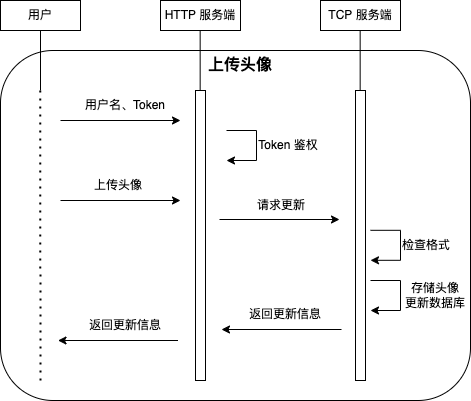

The diagram above was exported from draw.io. Its source (the exported page's mxGraphModel, read from the mxfile embedded in the PNG):
<mxGraphModel dx="1002" dy="660" grid="1" gridSize="10" guides="1" tooltips="1" connect="1" arrows="1" fold="1" page="1" pageScale="1" pageWidth="827" pageHeight="1169" math="0" shadow="0">
  <root>
    <mxCell id="0" />
    <mxCell id="1" parent="0" />
    <mxCell id="Rl7atgu2kCCc9QGj5YTV-1" value="" style="rounded=1;whiteSpace=wrap;html=1;" parent="1" vertex="1">
      <mxGeometry x="190" y="200" width="470" height="350" as="geometry" />
    </mxCell>
    <mxCell id="cC0eoxSxFfgibRKJ0NuW-64" value="" style="edgeStyle=elbowEdgeStyle;elbow=horizontal;endArrow=classic;html=1;rounded=0;strokeWidth=1;" parent="1" edge="1">
      <mxGeometry width="50" height="50" relative="1" as="geometry">
        <mxPoint x="560" y="430" as="sourcePoint" />
        <mxPoint x="560" y="460" as="targetPoint" />
        <Array as="points">
          <mxPoint x="590" y="450" />
        </Array>
      </mxGeometry>
    </mxCell>
    <mxCell id="cC0eoxSxFfgibRKJ0NuW-65" value="存储头像&lt;br&gt;更新数据库" style="text;html=1;strokeColor=none;fillColor=none;align=center;verticalAlign=middle;whiteSpace=wrap;rounded=0;" parent="1" vertex="1">
      <mxGeometry x="590" y="430" width="70" height="30" as="geometry" />
    </mxCell>
    <mxCell id="cC0eoxSxFfgibRKJ0NuW-66" value="" style="endArrow=classic;html=1;rounded=0;strokeWidth=1;" parent="1" edge="1">
      <mxGeometry width="50" height="50" relative="1" as="geometry">
        <mxPoint x="409.0000000000001" y="368.9999999999999" as="sourcePoint" />
        <mxPoint x="529" y="368.9999999999999" as="targetPoint" />
      </mxGeometry>
    </mxCell>
    <mxCell id="cC0eoxSxFfgibRKJ0NuW-67" value="请求更新" style="text;html=1;strokeColor=none;fillColor=none;align=center;verticalAlign=middle;whiteSpace=wrap;rounded=0;dashed=1;" parent="1" vertex="1">
      <mxGeometry x="441" y="340" width="60" height="30" as="geometry" />
    </mxCell>
    <mxCell id="cC0eoxSxFfgibRKJ0NuW-68" value="" style="edgeStyle=elbowEdgeStyle;elbow=horizontal;endArrow=classic;html=1;rounded=0;strokeWidth=1;" parent="1" edge="1">
      <mxGeometry width="50" height="50" relative="1" as="geometry">
        <mxPoint x="560" y="379.81" as="sourcePoint" />
        <mxPoint x="560" y="409.80999999999995" as="targetPoint" />
        <Array as="points">
          <mxPoint x="590" y="399.81" />
        </Array>
      </mxGeometry>
    </mxCell>
    <mxCell id="cC0eoxSxFfgibRKJ0NuW-69" value="检查格式" style="text;html=1;strokeColor=none;fillColor=none;align=center;verticalAlign=middle;whiteSpace=wrap;rounded=0;" parent="1" vertex="1">
      <mxGeometry x="586" y="379.81" width="60" height="30" as="geometry" />
    </mxCell>
    <mxCell id="cC0eoxSxFfgibRKJ0NuW-85" value="" style="endArrow=classic;html=1;rounded=0;strokeWidth=1;" parent="1" edge="1">
      <mxGeometry width="50" height="50" relative="1" as="geometry">
        <mxPoint x="531" y="479" as="sourcePoint" />
        <mxPoint x="411" y="479" as="targetPoint" />
      </mxGeometry>
    </mxCell>
    <mxCell id="cC0eoxSxFfgibRKJ0NuW-86" value="返回更新信息" style="text;html=1;strokeColor=none;fillColor=none;align=center;verticalAlign=middle;whiteSpace=wrap;rounded=0;dashed=1;" parent="1" vertex="1">
      <mxGeometry x="435" y="449" width="80" height="30" as="geometry" />
    </mxCell>
    <mxCell id="cC0eoxSxFfgibRKJ0NuW-87" value="" style="endArrow=classic;html=1;rounded=0;strokeWidth=1;" parent="1" edge="1">
      <mxGeometry width="50" height="50" relative="1" as="geometry">
        <mxPoint x="367.5" y="490" as="sourcePoint" />
        <mxPoint x="247.5" y="490" as="targetPoint" />
      </mxGeometry>
    </mxCell>
    <mxCell id="cC0eoxSxFfgibRKJ0NuW-88" value="返回更新信息" style="text;html=1;strokeColor=none;fillColor=none;align=center;verticalAlign=middle;whiteSpace=wrap;rounded=0;dashed=1;" parent="1" vertex="1">
      <mxGeometry x="275" y="460" width="80" height="30" as="geometry" />
    </mxCell>
    <mxCell id="cSP8_FjSUcxIQl4-STNy-3" value="" style="endArrow=classic;html=1;rounded=0;strokeWidth=1;" parent="1" edge="1">
      <mxGeometry width="50" height="50" relative="1" as="geometry">
        <mxPoint x="250" y="270" as="sourcePoint" />
        <mxPoint x="370" y="270" as="targetPoint" />
      </mxGeometry>
    </mxCell>
    <mxCell id="cSP8_FjSUcxIQl4-STNy-4" value="用户名、Token" style="text;html=1;strokeColor=none;fillColor=none;align=center;verticalAlign=middle;whiteSpace=wrap;rounded=0;" parent="1" vertex="1">
      <mxGeometry x="270" y="240" width="90" height="30" as="geometry" />
    </mxCell>
    <mxCell id="cSP8_FjSUcxIQl4-STNy-5" value="" style="edgeStyle=elbowEdgeStyle;elbow=horizontal;endArrow=classic;html=1;rounded=0;strokeWidth=1;" parent="1" edge="1">
      <mxGeometry width="50" height="50" relative="1" as="geometry">
        <mxPoint x="416" y="280" as="sourcePoint" />
        <mxPoint x="416" y="310" as="targetPoint" />
        <Array as="points">
          <mxPoint x="446" y="300" />
        </Array>
      </mxGeometry>
    </mxCell>
    <mxCell id="cSP8_FjSUcxIQl4-STNy-6" value="Token 鉴权" style="text;html=1;strokeColor=none;fillColor=none;align=center;verticalAlign=middle;whiteSpace=wrap;rounded=0;" parent="1" vertex="1">
      <mxGeometry x="446" y="280" width="64" height="30" as="geometry" />
    </mxCell>
    <mxCell id="cSP8_FjSUcxIQl4-STNy-9" value="" style="rounded=0;whiteSpace=wrap;html=1;" parent="1" vertex="1">
      <mxGeometry x="385" y="240" width="10" height="290" as="geometry" />
    </mxCell>
    <mxCell id="cSP8_FjSUcxIQl4-STNy-10" value="" style="rounded=0;whiteSpace=wrap;html=1;" parent="1" vertex="1">
      <mxGeometry x="545" y="240" width="10" height="290" as="geometry" />
    </mxCell>
    <mxCell id="cSP8_FjSUcxIQl4-STNy-11" value="" style="endArrow=none;dashed=1;html=1;dashPattern=1 3;strokeWidth=2;rounded=0;" parent="1" edge="1">
      <mxGeometry width="50" height="50" relative="1" as="geometry">
        <mxPoint x="230" y="530" as="sourcePoint" />
        <mxPoint x="229.66000000000008" y="240" as="targetPoint" />
      </mxGeometry>
    </mxCell>
    <mxCell id="cSP8_FjSUcxIQl4-STNy-12" value="&lt;font style=&quot;font-size: 16px;&quot;&gt;&lt;b&gt;上传头像&lt;/b&gt;&lt;/font&gt;" style="text;html=1;strokeColor=none;fillColor=none;align=center;verticalAlign=middle;whiteSpace=wrap;rounded=0;" parent="1" vertex="1">
      <mxGeometry x="305" y="200" width="250" height="30" as="geometry" />
    </mxCell>
    <mxCell id="cSP8_FjSUcxIQl4-STNy-33" value="用户" style="rounded=0;whiteSpace=wrap;html=1;" parent="1" vertex="1">
      <mxGeometry x="190" y="150" width="80" height="30" as="geometry" />
    </mxCell>
    <mxCell id="cSP8_FjSUcxIQl4-STNy-34" value="HTTP 服务端" style="rounded=0;whiteSpace=wrap;html=1;" parent="1" vertex="1">
      <mxGeometry x="350" y="150" width="80" height="30" as="geometry" />
    </mxCell>
    <mxCell id="cSP8_FjSUcxIQl4-STNy-35" value="TCP 服务端" style="rounded=0;whiteSpace=wrap;html=1;" parent="1" vertex="1">
      <mxGeometry x="510" y="150" width="80" height="30" as="geometry" />
    </mxCell>
    <mxCell id="cSP8_FjSUcxIQl4-STNy-36" value="" style="endArrow=none;html=1;rounded=0;fontSize=12;entryX=0.5;entryY=1;entryDx=0;entryDy=0;" parent="1" target="cSP8_FjSUcxIQl4-STNy-33" edge="1">
      <mxGeometry width="50" height="50" relative="1" as="geometry">
        <mxPoint x="230" y="240" as="sourcePoint" />
        <mxPoint x="470" y="280" as="targetPoint" />
      </mxGeometry>
    </mxCell>
    <mxCell id="cSP8_FjSUcxIQl4-STNy-37" value="" style="endArrow=none;html=1;rounded=0;fontSize=12;entryX=0.5;entryY=1;entryDx=0;entryDy=0;" parent="1" edge="1">
      <mxGeometry width="50" height="50" relative="1" as="geometry">
        <mxPoint x="389.6600000000001" y="240" as="sourcePoint" />
        <mxPoint x="389.6600000000001" y="180" as="targetPoint" />
      </mxGeometry>
    </mxCell>
    <mxCell id="cSP8_FjSUcxIQl4-STNy-38" value="" style="endArrow=none;html=1;rounded=0;fontSize=12;entryX=0.5;entryY=1;entryDx=0;entryDy=0;" parent="1" edge="1">
      <mxGeometry width="50" height="50" relative="1" as="geometry">
        <mxPoint x="549.6600000000001" y="240" as="sourcePoint" />
        <mxPoint x="549.6600000000001" y="180" as="targetPoint" />
      </mxGeometry>
    </mxCell>
    <mxCell id="cSP8_FjSUcxIQl4-STNy-39" value="" style="endArrow=classic;html=1;rounded=0;" parent="1" edge="1">
      <mxGeometry width="50" height="50" relative="1" as="geometry">
        <mxPoint x="250" y="350" as="sourcePoint" />
        <mxPoint x="370" y="350" as="targetPoint" />
      </mxGeometry>
    </mxCell>
    <mxCell id="cSP8_FjSUcxIQl4-STNy-40" value="上传头像" style="text;html=1;strokeColor=none;fillColor=none;align=center;verticalAlign=middle;whiteSpace=wrap;rounded=0;dashed=1;" parent="1" vertex="1">
      <mxGeometry x="277.5" y="320" width="60" height="30" as="geometry" />
    </mxCell>
  </root>
</mxGraphModel>